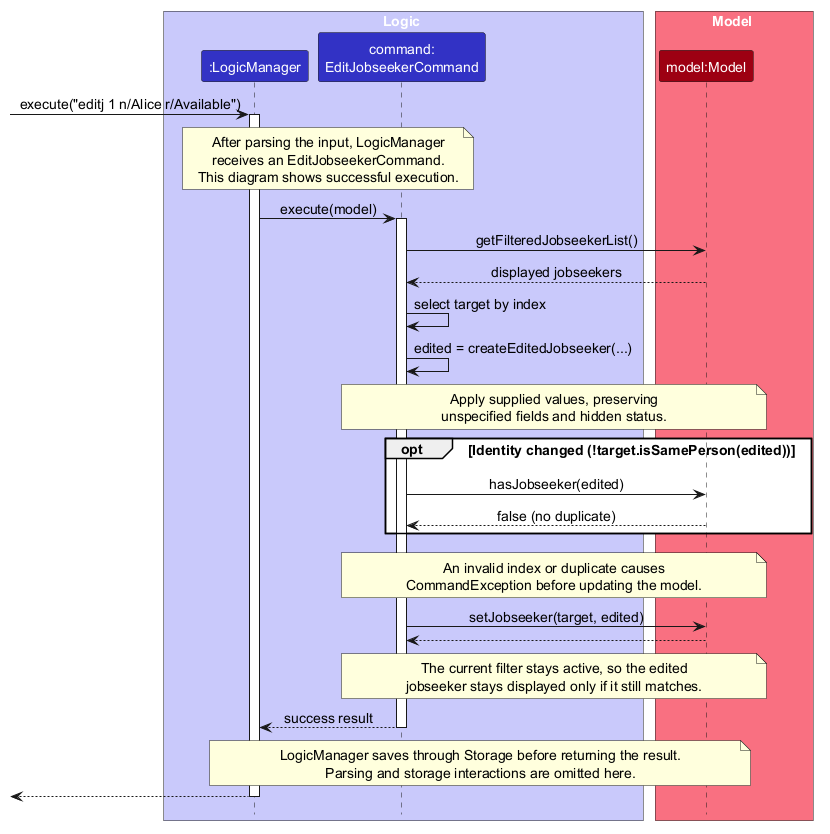

The diagram above was rendered by PlantUML. Its source (embedded in the PNG):
@startuml
!include style.puml
skinparam ArrowFontStyle plain
skinparam defaultFontSize 14

box Logic LOGIC_COLOR_T1
participant ":LogicManager" as Logic LOGIC_COLOR
participant "command:\nEditJobseekerCommand" as Command LOGIC_COLOR
end box
box Model MODEL_COLOR_T1
participant "model:Model" as Model MODEL_COLOR
end box

[-> Logic : execute("editj 1 n/Alice r/Available")
activate Logic
note over Logic, Command
  After parsing the input, LogicManager
  receives an EditJobseekerCommand.
  This diagram shows successful execution.
end note
Logic -> Command : execute(model)
activate Command
Command -> Model : getFilteredJobseekerList()
Model --> Command : displayed jobseekers
Command -> Command : select target by index
Command -> Command : edited = createEditedJobseeker(...)
note over Command, Model
  Apply supplied values, preserving
  unspecified fields and hidden status.
end note
opt Identity changed (!target.isSamePerson(edited))
    Command -> Model : hasJobseeker(edited)
    Model --> Command : false (no duplicate)
end
note over Command, Model
  An invalid index or duplicate causes
  CommandException before updating the model.
end note
Command -> Model : setJobseeker(target, edited)
Model --> Command
note over Command, Model
  The current filter stays active, so the edited
  jobseeker stays displayed only if it still matches.
end note
Command --> Logic : success result
deactivate Command
note over Logic, Model
  LogicManager saves through Storage before returning the result.
  Parsing and storage interactions are omitted here.
end note
[<-- Logic
deactivate Logic
@enduml